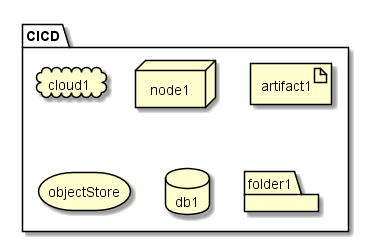

The diagram above was rendered by PlantUML. Its source (embedded in the PNG):
@startuml

package  CICD {
  cloud cloud1
  node node1
  artifact artifact1
  storage objectStore
  database db1
  folder folder1
}

@enduml